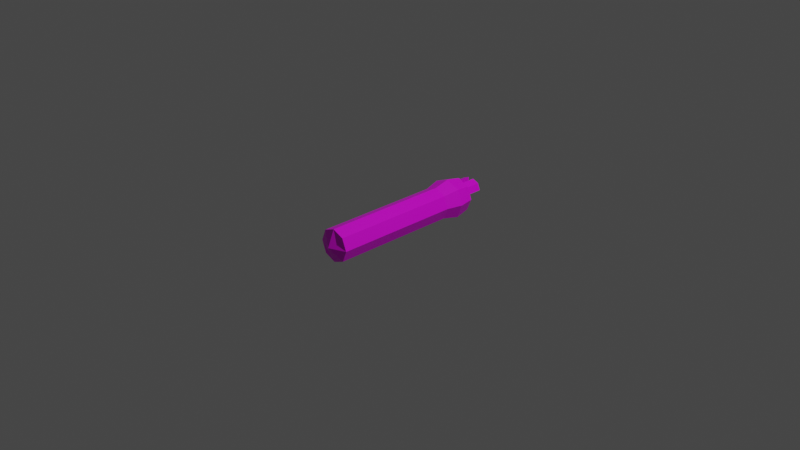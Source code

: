 # Source: worm.blend  (saved by Blender 3.0.42; exported with 4.5.12 LTS)
import bpy
from mathutils import Matrix  # noqa: F401  (used for matrix-valued properties, if any)

bpy.ops.wm.read_factory_settings(use_empty=True)
scene = bpy.context.scene
scene.name = 'Scene'

# ---- collections
col_collection = bpy.data.collections.new('Collection'); scene.collection.children.link(col_collection)

# ---- images (referenced by path relative to the original .blend; pixels are not part of the script)
import os
ASSET_DIR = os.environ.get("B2B_ASSET_DIR", "")  # directory of the original .blend (textures are referenced by path, not embedded)
HERE = os.path.dirname(os.path.abspath(__file__))  # packed textures are extracted next to this script under _unpacked/

def load_image(name, relpath, width, height, colorspace="sRGB"):
    """Load a texture the original file referenced (path relative to the .blend, or extracted next to this script)."""
    p = next((c for c in (os.path.join(HERE, relpath), os.path.join(ASSET_DIR, relpath)) if relpath and os.path.exists(c)), "")
    if p:
        img = bpy.data.images.load(p, check_existing=True)
        img.name = name
    else:  # same state as the original file: an image datablock whose file is absent (Cycles renders it pink)
        img = bpy.data.images.new(name, width, height)
        img.source = "FILE"
        img.filepath = "//" + (relpath or name)
    img.colorspace_settings.name = colorspace
    return img
img_worm_png = load_image('worm.png', 'textures/worm.png', 1024, 1024, 'sRGB')

# ---- materials (node trees are filled in below, after node groups)
mat_material = bpy.data.materials.new('Material')
mat_material.alpha_threshold = 0.0
mat_material.use_transparent_shadow = False
mat_material.line_color = (0.0, 0.0, 0.0, 1.0)

# ---- material node trees
mat_material.use_nodes = True; mat_material.node_tree.nodes.clear()
_N = mat_material.node_tree.nodes; _L = mat_material.node_tree.links
n0 = _N.new('ShaderNodeOutputMaterial'); n0.name = 'Material Output'; n0.location = (300, 300)
n1 = _N.new('ShaderNodeBsdfPrincipled'); n1.name = 'Principled BSDF'; n1.location = (10, 300)
n1.distribution = 'GGX'
n1.subsurface_method = 'RANDOM_WALK_SKIN'
n1.inputs[2].default_value = 0.4
n1.inputs[3].default_value = 1.45
n1.inputs[27].default_value = (0.0, 0.0, 0.0, 1.0)
n1.inputs[28].default_value = 1.0
n2 = _N.new('ShaderNodeTexImage'); n2.name = 'Image Texture'; n2.location = (-280, 280)
n2.image = img_worm_png
_L.new(n1.outputs[0], n0.inputs[0])
_L.new(n2.outputs[0], n1.inputs[0])
n0.is_active_output = True

# ---- world
world_world = bpy.data.worlds.new('World'); scene.world = world_world
world_world.use_nodes = True; world_world.node_tree.nodes.clear()
_N = world_world.node_tree.nodes; _L = world_world.node_tree.links
n0 = _N.new('ShaderNodeOutputWorld'); n0.name = 'World Output'; n0.location = (300, 300)
n1 = _N.new('ShaderNodeBackground'); n1.name = 'Background'; n1.location = (10, 300)
n1.inputs[0].default_value = (0.05088, 0.05088, 0.05088, 1.0)
_L.new(n1.outputs[0], n0.inputs[0])
n0.is_active_output = True
world_world.color = (0.05088, 0.05088, 0.05088)
world_world.use_sun_shadow = False
world_world.sun_shadow_jitter_overblur = 0.0

# ---- cameras
cam_camera = bpy.data.cameras.new('Camera')
cam_camera.clip_end = 100.0
cam_camera.ortho_scale = 7.314

# ---- lights
light_light = bpy.data.lights.new('Light', 'POINT')
light_light.transmission_factor = 0.0
light_light.energy = 1000.0
light_light.shadow_soft_size = 0.1
light_light.shadow_maximum_resolution = 0.006
light_light.use_absolute_resolution = True

# ---- meshes
me_cube = bpy.data.meshes.new('Cube')
me_cube.from_pydata([(0.1329, 0.863, 0.1329), (0.1008, 0.863, -0.1008), (0.1268, -0.863, 0.1268), (0.1268, -0.863, -0.1268), (-0.1329, 0.863, 0.1329), (-0.1008, 0.863, -0.1008), (-0.1268, -0.863, 0.1268), (-0.1268, -0.863, -0.1268), (0.0, 0.863, -0.1415), (0.0, -0.863, 0.178), (0.0, -0.863, -0.178), (0.0, 0.863, 0.1866), (0.1278, 0.863, -0.03386), (-0.178, -0.863, 0.0), (0.178, -0.863, 0.0), (-0.1278, 0.863, -0.03386), (0.0, 0.863, 0.0), (0.0, -0.9372, 0.0), (-0.1268, 0.5178, -0.1268), (-0.1268, 0.1726, -0.1268), (-0.1268, -0.1726, -0.1268), (-0.1268, -0.5178, -0.1268), (0.1268, 0.5178, 0.1268), (0.1268, 0.1726, 0.1268), (0.1268, -0.1726, 0.1268), (0.1268, -0.5178, 0.1268), (-0.1268, -0.5178, 0.1268), (-0.1268, -0.1726, 0.1268), (-0.1268, 0.1726, 0.1268), (-0.1268, 0.5178, 0.1268), (0.1268, -0.5178, -0.1268), (0.1268, -0.1726, -0.1268), (0.1268, 0.1726, -0.1268), (0.1268, 0.5178, -0.1268), (0.0, 0.5178, -0.178), (0.0, 0.1726, -0.178), (0.0, -0.1726, -0.178), (0.0, -0.5178, -0.178), (0.0, 0.5178, 0.178), (0.0, 0.1726, 0.178), (0.0, -0.1726, 0.178), (0.0, -0.5178, 0.178), (0.178, 0.5178, 0.0), (0.178, 0.1726, 0.0), (0.178, -0.1726, 0.0), (0.178, -0.5178, 0.0), (-0.178, -0.5178, 0.0), (-0.178, -0.1726, 0.0), (-0.178, 0.1726, 0.0), (-0.178, 0.5178, 0.0), (0.03137, 0.863, 0.03137), (0.03137, 0.863, 0.1315), (0.1027, 0.863, 0.1027), (0.1315, 0.863, 0.03137), (-0.1315, 0.863, 0.03137), (-0.1027, 0.863, 0.1027), (-0.03137, 0.863, 0.1315), (-0.03137, 0.863, 0.03137), (0.03137, 1.051, 0.03137), (0.03137, 1.051, 0.1315), (0.1027, 1.051, 0.1027), (0.1315, 1.051, 0.03137), (-0.1315, 1.051, 0.03137), (-0.1027, 1.051, 0.1027), (-0.03137, 1.051, 0.1315), (-0.03137, 1.051, 0.03137), (0.0, 0.863, -0.1866), (-0.1329, 0.863, -0.1329), (0.1866, 0.863, 0.0), (0.1329, 0.863, -0.1329), (-0.1866, 0.863, 0.0), (0.0, 0.863, -0.03386), (0.1008, 0.7751, -0.1008), (-0.1008, 0.7751, -0.1008), (0.0, 0.7751, -0.1415), (0.1278, 0.7751, -0.03386), (-0.1278, 0.7751, -0.03386), (0.0, 0.7751, -0.03386), (-0.1574, 0.6904, 0.1574), (0.1574, 0.6904, -0.1574), (-0.221, 0.6904, 0.0), (-0.1574, 0.6904, -0.1574), (0.1574, 0.6904, 0.1574), (0.0, 0.6904, -0.221), (0.0, 0.6904, 0.221), (0.221, 0.6904, 0.0), (-0.1268, -0.6904, -0.1268), (0.1268, -0.6904, 0.1268), (0.0, -0.6904, -0.178), (0.0, -0.6904, 0.178), (0.178, -0.6904, 0.0), (-0.1268, -0.6904, 0.1268), (0.1268, -0.6904, -0.1268), (-0.178, -0.6904, 0.0), (-0.1268, -0.3452, -0.1268), (0.1268, -0.3452, 0.1268), (-0.1268, -0.3452, 0.1268), (0.1268, -0.3452, -0.1268), (0.0, -0.3452, -0.178), (0.0, -0.3452, 0.178), (0.178, -0.3452, 0.0), (-0.178, -0.3452, 0.0), (-0.1268, 0.0, -0.1268), (0.1268, 0.0, 0.1268), (-0.1268, 0.0, 0.1268), (0.1268, 0.0, -0.1268), (0.0, 0.0, -0.178), (0.0, 0.0, 0.178), (0.178, 0.0, 0.0), (-0.178, 0.0, 0.0), (-0.1268, 0.3452, -0.1268), (0.1268, 0.3452, 0.1268), (-0.1268, 0.3452, 0.1268), (0.1268, 0.3452, -0.1268), (0.0, 0.3452, -0.178), (0.0, 0.3452, 0.178), (0.178, 0.3452, 0.0), (-0.178, 0.3452, 0.0)], [], [(89, 91, 6, 9), (17, 9, 6, 13), (80, 78, 4, 70), (88, 92, 3, 10), (90, 87, 2, 14), (54, 55, 63, 62), (55, 56, 64, 63), (86, 88, 10, 7), (14, 2, 9, 17), (87, 89, 9, 2), (3, 14, 17, 10), (5, 15, 76, 73), (15, 71, 77, 76), (92, 90, 14, 3), (81, 80, 70, 67), (10, 17, 13, 7), (86, 93, 46, 21), (94, 101, 47, 20), (102, 109, 48, 19), (110, 117, 49, 18), (79, 85, 42, 33), (113, 116, 43, 32), (105, 108, 44, 31), (97, 100, 45, 30), (82, 84, 38, 22), (111, 115, 39, 23), (103, 107, 40, 24), (95, 99, 41, 25), (81, 83, 34, 18), (110, 114, 35, 19), (102, 106, 36, 20), (94, 98, 37, 21), (85, 82, 22, 42), (116, 111, 23, 43), (108, 103, 24, 44), (100, 95, 25, 45), (83, 79, 33, 34), (114, 113, 32, 35), (106, 105, 31, 36), (98, 97, 30, 37), (93, 91, 26, 46), (101, 96, 27, 47), (109, 104, 28, 48), (117, 112, 29, 49), (84, 78, 29, 38), (115, 112, 28, 39), (107, 104, 27, 40), (99, 96, 26, 41), (16, 11, 51, 50), (11, 0, 52, 51), (0, 68, 53, 52), (68, 16, 50, 53), (70, 4, 55, 54), (4, 11, 56, 55), (11, 16, 57, 56), (16, 70, 54, 57), (58, 59, 60, 61), (62, 63, 64, 65), (51, 52, 60, 59), (56, 57, 65, 64), (50, 51, 59, 58), (57, 54, 62, 65), (52, 53, 61, 60), (53, 50, 58, 61), (5, 8, 66, 67), (1, 12, 68, 69), (15, 5, 67, 70), (8, 1, 69, 66), (71, 15, 70, 16), (12, 71, 16, 68), (73, 76, 77, 74), (74, 77, 75, 72), (8, 5, 73, 74), (71, 12, 75, 77), (1, 8, 74, 72), (12, 1, 72, 75), (11, 4, 78, 84), (66, 69, 79, 83), (68, 0, 82, 85), (67, 66, 83, 81), (0, 11, 84, 82), (69, 68, 85, 79), (18, 49, 80, 81), (49, 29, 78, 80), (13, 6, 91, 93), (7, 13, 93, 86), (30, 45, 90, 92), (25, 41, 89, 87), (21, 37, 88, 86), (45, 25, 87, 90), (37, 30, 92, 88), (41, 26, 91, 89), (40, 27, 96, 99), (46, 26, 96, 101), (36, 31, 97, 98), (44, 24, 95, 100), (20, 36, 98, 94), (24, 40, 99, 95), (31, 44, 100, 97), (21, 46, 101, 94), (39, 28, 104, 107), (47, 27, 104, 109), (35, 32, 105, 106), (43, 23, 103, 108), (19, 35, 106, 102), (23, 39, 107, 103), (32, 43, 108, 105), (20, 47, 109, 102), (38, 29, 112, 115), (48, 28, 112, 117), (34, 33, 113, 114), (42, 22, 111, 116), (18, 34, 114, 110), (22, 38, 115, 111), (33, 42, 116, 113), (19, 48, 117, 110)])
_uv = me_cube.uv_layers.new(name='UVMap')
_uv.uv.foreach_set('vector', [0.1004, 0.3227, 0.09943, 0.3986, 0.00359, 0.3973, 0.00465, 0.3214, 0.4113, 0.7548, 0.316, 0.7161, 0.371, 0.6595, 0.45, 0.6595, 0.8716, 0.4885, 0.8723, 0.4085, 0.9635, 0.4089, 0.9614, 0.4886, 0.1038, 0.01945, 0.103, 0.09517, 0.007407, 0.09414, 0.008217, 0.01844, 0.1022, 0.1709, 0.1014, 0.2468, 0.005639, 0.2456, 0.006555, 0.1699, 0.04144, 0.8376, 0.03116, 0.7616, 0.08083, 0.785, 0.08183, 0.7856, 0.03116, 0.7616, 0.08746, 0.7168, 0.08121, 0.784, 0.08083, 0.785, 0.09722, 0.5506, 0.09604, 0.6266, 0.0001317, 0.6251, 0.00131, 0.5492, 0.3727, 0.8502, 0.316, 0.7952, 0.316, 0.7161, 0.4113, 0.7548, 0.1014, 0.2468, 0.1004, 0.3227, 0.00465, 0.3214, 0.005639, 0.2456, 0.4517, 0.8502, 0.3727, 0.8502, 0.4113, 0.7548, 0.5067, 0.7935, 0.1203, 0.9565, 0.07083, 0.8923, 0.1493, 0.8885, 0.1588, 0.9054, 0.07083, 0.8923, 0.1665, 0.8334, 0.1831, 0.8744, 0.1493, 0.8885, 0.103, 0.09517, 0.1022, 0.1709, 0.006555, 0.1699, 0.007407, 0.09414, 0.8707, 0.5699, 0.8716, 0.4885, 0.9614, 0.4886, 0.9633, 0.5683, 0.5067, 0.7935, 0.4113, 0.7548, 0.45, 0.6595, 0.5067, 0.7145, 0.09722, 0.5506, 0.09835, 0.4746, 0.1943, 0.476, 0.1932, 0.5521, 0.2893, 0.5536, 0.2905, 0.4774, 0.3868, 0.4788, 0.3855, 0.5551, 0.482, 0.5569, 0.4834, 0.4802, 0.5805, 0.4819, 0.5789, 0.5589, 0.6764, 0.5614, 0.6785, 0.4838, 0.7786, 0.4867, 0.7751, 0.5657, 0.871, 0.08906, 0.8719, 0.1702, 0.7793, 0.1718, 0.7758, 0.0932, 0.6783, 0.09569, 0.6798, 0.1727, 0.5825, 0.1735, 0.5819, 0.09714, 0.4859, 0.0976, 0.486, 0.1737, 0.3898, 0.1734, 0.3901, 0.09745, 0.2943, 0.09691, 0.2938, 0.1728, 0.198, 0.1719, 0.1987, 0.09612, 0.8725, 0.2499, 0.8725, 0.3292, 0.7802, 0.3291, 0.7785, 0.2504, 0.6803, 0.2503, 0.6804, 0.328, 0.5824, 0.3275, 0.5827, 0.2504, 0.4858, 0.2502, 0.4853, 0.3268, 0.3887, 0.3259, 0.3893, 0.2496, 0.2932, 0.2488, 0.2924, 0.3249, 0.1963, 0.3239, 0.1972, 0.2479, 0.8707, 0.5699, 0.8692, 0.6592, 0.7709, 0.6433, 0.7751, 0.5657, 0.6764, 0.5614, 0.6736, 0.6388, 0.5768, 0.6357, 0.5789, 0.5589, 0.482, 0.5569, 0.4804, 0.6334, 0.3841, 0.6314, 0.3855, 0.5551, 0.2893, 0.5536, 0.288, 0.6297, 0.192, 0.6281, 0.1932, 0.5521, 0.8719, 0.1702, 0.8725, 0.2499, 0.7785, 0.2504, 0.7793, 0.1718, 0.6798, 0.1727, 0.6803, 0.2503, 0.5827, 0.2504, 0.5825, 0.1735, 0.486, 0.1737, 0.4858, 0.2502, 0.3893, 0.2496, 0.3898, 0.1734, 0.2938, 0.1728, 0.2932, 0.2488, 0.1972, 0.2479, 0.198, 0.1719, 0.8696, 0.0001317, 0.871, 0.08906, 0.7758, 0.0932, 0.7717, 0.01598, 0.6763, 0.01974, 0.6783, 0.09569, 0.5819, 0.09714, 0.5811, 0.02136, 0.4858, 0.02188, 0.4859, 0.0976, 0.3901, 0.09745, 0.3904, 0.02173, 0.2949, 0.02118, 0.2943, 0.09691, 0.1987, 0.09612, 0.1993, 0.02039, 0.09835, 0.4746, 0.09943, 0.3986, 0.1954, 0.3999, 0.1943, 0.476, 0.2905, 0.4774, 0.2915, 0.4011, 0.3878, 0.4023, 0.3868, 0.4788, 0.4834, 0.4802, 0.4845, 0.4035, 0.5817, 0.4047, 0.5805, 0.4819, 0.6785, 0.4838, 0.6796, 0.4059, 0.7781, 0.4077, 0.7786, 0.4867, 0.8725, 0.3292, 0.8723, 0.4085, 0.7781, 0.4077, 0.7802, 0.3291, 0.6804, 0.328, 0.6796, 0.4059, 0.5817, 0.4047, 0.5824, 0.3275, 0.4853, 0.3268, 0.4845, 0.4035, 0.3878, 0.4023, 0.3887, 0.3259, 0.2924, 0.3249, 0.2915, 0.4011, 0.1954, 0.3999, 0.1963, 0.3239, 0.1578, 0.8143, 0.09662, 0.6595, 0.1421, 0.6979, 0.1706, 0.7862, 0.09662, 0.6595, 0.2328, 0.6622, 0.2179, 0.6922, 0.1421, 0.6979, 0.2328, 0.6622, 0.3157, 0.7632, 0.2592, 0.7507, 0.2179, 0.6922, 0.3157, 0.7632, 0.1578, 0.8143, 0.1706, 0.7862, 0.2592, 0.7507, 0.005329, 0.8859, 0.0001317, 0.7484, 0.03116, 0.7616, 0.04144, 0.8376, 0.0001317, 0.7484, 0.09662, 0.6595, 0.08746, 0.7168, 0.03116, 0.7616, 0.09662, 0.6595, 0.1578, 0.8143, 0.1286, 0.8033, 0.08746, 0.7168, 0.1578, 0.8143, 0.005329, 0.8859, 0.04144, 0.8376, 0.1286, 0.8033, 0.1922, 0.7414, 0.1911, 0.741, 0.1918, 0.74, 0.1928, 0.7404, 0.08183, 0.7856, 0.08083, 0.785, 0.08121, 0.784, 0.08217, 0.7845, 0.1421, 0.6979, 0.2179, 0.6922, 0.1918, 0.74, 0.1911, 0.741, 0.08746, 0.7168, 0.1286, 0.8033, 0.08217, 0.7845, 0.08121, 0.784, 0.1706, 0.7862, 0.1421, 0.6979, 0.1911, 0.741, 0.1922, 0.7414, 0.1286, 0.8033, 0.04144, 0.8376, 0.08183, 0.7856, 0.08217, 0.7845, 0.2179, 0.6922, 0.2592, 0.7507, 0.1928, 0.7404, 0.1918, 0.74, 0.2592, 0.7507, 0.1706, 0.7862, 0.1922, 0.7414, 0.1928, 0.7404, 0.1203, 0.9565, 0.2135, 0.9661, 0.2255, 0.9999, 0.1034, 0.9914, 0.2792, 0.8995, 0.2694, 0.8122, 0.3157, 0.7632, 0.3157, 0.9147, 0.07083, 0.8923, 0.1203, 0.9565, 0.1034, 0.9914, 0.005329, 0.8859, 0.2135, 0.9661, 0.2792, 0.8995, 0.3157, 0.9147, 0.2255, 0.9999, 0.1665, 0.8334, 0.07083, 0.8923, 0.005329, 0.8859, 0.1578, 0.8143, 0.2694, 0.8122, 0.1665, 0.8334, 0.1578, 0.8143, 0.3157, 0.7632, 0.1588, 0.9054, 0.1493, 0.8885, 0.1831, 0.8744, 0.1931, 0.9117, 0.1931, 0.9117, 0.1831, 0.8744, 0.2212, 0.8707, 0.2201, 0.8898, 0.2135, 0.9661, 0.1203, 0.9565, 0.1588, 0.9054, 0.1931, 0.9117, 0.1665, 0.8334, 0.2694, 0.8122, 0.2212, 0.8707, 0.1831, 0.8744, 0.2792, 0.8995, 0.2135, 0.9661, 0.1931, 0.9117, 0.2201, 0.8898, 0.2694, 0.8122, 0.2792, 0.8995, 0.2201, 0.8898, 0.2212, 0.8707, 0.9618, 0.3292, 0.9635, 0.4089, 0.8723, 0.4085, 0.8725, 0.3292, 0.9665, 0.01126, 0.9633, 0.09069, 0.871, 0.08906, 0.8696, 0.0001317, 0.9614, 0.1701, 0.9635, 0.2497, 0.8725, 0.2499, 0.8719, 0.1702, 0.9633, 0.5683, 0.9665, 0.648, 0.8692, 0.6592, 0.8707, 0.5699, 0.9635, 0.2497, 0.9618, 0.3292, 0.8725, 0.3292, 0.8725, 0.2499, 0.9633, 0.09069, 0.9614, 0.1701, 0.8719, 0.1702, 0.871, 0.08906, 0.7751, 0.5657, 0.7786, 0.4867, 0.8716, 0.4885, 0.8707, 0.5699, 0.7786, 0.4867, 0.7781, 0.4077, 0.8723, 0.4085, 0.8716, 0.4885, 0.00247, 0.4732, 0.00359, 0.3973, 0.09943, 0.3986, 0.09835, 0.4746, 0.00131, 0.5492, 0.00247, 0.4732, 0.09835, 0.4746, 0.09722, 0.5506, 0.1987, 0.09612, 0.198, 0.1719, 0.1022, 0.1709, 0.103, 0.09517, 0.1972, 0.2479, 0.1963, 0.3239, 0.1004, 0.3227, 0.1014, 0.2468, 0.1932, 0.5521, 0.192, 0.6281, 0.09604, 0.6266, 0.09722, 0.5506, 0.198, 0.1719, 0.1972, 0.2479, 0.1014, 0.2468, 0.1022, 0.1709, 0.1993, 0.02039, 0.1987, 0.09612, 0.103, 0.09517, 0.1038, 0.01945, 0.1963, 0.3239, 0.1954, 0.3999, 0.09943, 0.3986, 0.1004, 0.3227, 0.3887, 0.3259, 0.3878, 0.4023, 0.2915, 0.4011, 0.2924, 0.3249, 0.1943, 0.476, 0.1954, 0.3999, 0.2915, 0.4011, 0.2905, 0.4774, 0.3904, 0.02173, 0.3901, 0.09745, 0.2943, 0.09691, 0.2949, 0.02118, 0.3898, 0.1734, 0.3893, 0.2496, 0.2932, 0.2488, 0.2938, 0.1728, 0.3855, 0.5551, 0.3841, 0.6314, 0.288, 0.6297, 0.2893, 0.5536, 0.3893, 0.2496, 0.3887, 0.3259, 0.2924, 0.3249, 0.2932, 0.2488, 0.3901, 0.09745, 0.3898, 0.1734, 0.2938, 0.1728, 0.2943, 0.09691, 0.1932, 0.5521, 0.1943, 0.476, 0.2905, 0.4774, 0.2893, 0.5536, 0.5824, 0.3275, 0.5817, 0.4047, 0.4845, 0.4035, 0.4853, 0.3268, 0.3868, 0.4788, 0.3878, 0.4023, 0.4845, 0.4035, 0.4834, 0.4802, 0.5811, 0.02136, 0.5819, 0.09714, 0.4859, 0.0976, 0.4858, 0.02188, 0.5825, 0.1735, 0.5827, 0.2504, 0.4858, 0.2502, 0.486, 0.1737, 0.5789, 0.5589, 0.5768, 0.6357, 0.4804, 0.6334, 0.482, 0.5569, 0.5827, 0.2504, 0.5824, 0.3275, 0.4853, 0.3268, 0.4858, 0.2502, 0.5819, 0.09714, 0.5825, 0.1735, 0.486, 0.1737, 0.4859, 0.0976, 0.3855, 0.5551, 0.3868, 0.4788, 0.4834, 0.4802, 0.482, 0.5569, 0.7802, 0.3291, 0.7781, 0.4077, 0.6796, 0.4059, 0.6804, 0.328, 0.5805, 0.4819, 0.5817, 0.4047, 0.6796, 0.4059, 0.6785, 0.4838, 0.7717, 0.01598, 0.7758, 0.0932, 0.6783, 0.09569, 0.6763, 0.01974, 0.7793, 0.1718, 0.7785, 0.2504, 0.6803, 0.2503, 0.6798, 0.1727, 0.7751, 0.5657, 0.7709, 0.6433, 0.6736, 0.6388, 0.6764, 0.5614, 0.7785, 0.2504, 0.7802, 0.3291, 0.6804, 0.328, 0.6803, 0.2503, 0.7758, 0.0932, 0.7793, 0.1718, 0.6798, 0.1727, 0.6783, 0.09569, 0.5789, 0.5589, 0.5805, 0.4819, 0.6785, 0.4838, 0.6764, 0.5614])
me_cube.materials.append(mat_material)
me_cube.use_remesh_preserve_volume = False
me_cube.use_remesh_preserve_attributes = False
me_cube.use_mirror_vertex_groups = False
me_cube.update()
arm_armature = bpy.data.armatures.new('Armature')  # bones are not reproduced

# ---- objects
ob_worm = bpy.data.objects.new('Worm', me_cube)
ob_light = bpy.data.objects.new('Light', light_light)
ob_camera = bpy.data.objects.new('Camera', cam_camera)
ob_armature = bpy.data.objects.new('Armature', arm_armature)

# ---- transforms, parenting, visibility, modifiers, constraints
ob_worm.parent = ob_armature
ob_worm.location = (0.0, 0.0, 0.0)
ob_worm.lock_rotations_4d = False
ob_worm.empty_display_type = 'ARROWS'
ob_worm.lineart.crease_threshold = 0.0
_vg = ob_worm.vertex_groups.new(name='Bone')
for _i, _w in zip([2, 3, 6, 7, 9, 10, 13, 14, 17, 86, 87, 88, 89, 90, 91, 92, 93], [0.6508, 0.7868, 0.7868, 0.6508, 0.7661, 0.7661, 0.7667, 0.7667, 0.9982, 0.1225, 0.1225, 0.1335, 0.1335, 0.1336, 0.1379, 0.1379, 0.1336]): _vg.add([_i], _w, 'REPLACE')
_vg = ob_worm.vertex_groups.new(name='Bone.001')
for _i, _w in zip([2, 3, 6, 7, 9, 10, 13, 14, 21, 25, 26, 30, 37, 41, 45, 46, 86, 87, 88, 89, 90, 91, 92, 93, 94, 95, 96, 97, 98, 99, 100, 101], [0.3119, 0.1904, 0.1904, 0.3119, 0.2089, 0.2089, 0.2084, 0.2084, 0.4823, 0.4823, 0.4812, 0.4812, 0.4817, 0.4817, 0.4817, 0.4817, 0.7836, 0.7836, 0.7742, 0.7742, 0.7741, 0.7699, 0.7699, 0.7741, 0.05164, 0.05164, 0.05155, 0.05155, 0.05125, 0.05125, 0.05125, 0.05125]): _vg.add([_i], _w, 'REPLACE')
_vg = ob_worm.vertex_groups.new(name='Bone.002')
for _i, _w in zip([2, 7, 20, 21, 24, 25, 26, 27, 30, 31, 36, 37, 40, 41, 44, 45, 46, 47, 86, 87, 88, 89, 90, 91, 92, 93, 94, 95, 96, 97, 98, 99, 100, 101], [0.01663, 0.01663, 0.04573, 0.4503, 0.04573, 0.4503, 0.4502, 0.04573, 0.4502, 0.04573, 0.04514, 0.4505, 0.04514, 0.4505, 0.04514, 0.4505, 0.4505, 0.04514, 0.08386, 0.08386, 0.08243, 0.08243, 0.08242, 0.08239, 0.08239, 0.08242, 0.4469, 0.4469, 0.4469, 0.4469, 0.4472, 0.4472, 0.4472, 0.4472]): _vg.add([_i], _w, 'REPLACE')
_vg = ob_worm.vertex_groups.new(name='Bone.003')
for _i, _w in zip([20, 21, 24, 25, 26, 27, 30, 31, 36, 37, 40, 41, 44, 45, 46, 47, 94, 95, 96, 97, 98, 99, 100, 101, 102, 103, 104, 105, 106, 107, 108, 109], [0.4465, 0.04646, 0.4465, 0.04646, 0.04643, 0.4465, 0.04643, 0.4465, 0.4468, 0.04585, 0.4468, 0.04585, 0.4468, 0.04585, 0.04585, 0.4468, 0.4465, 0.4465, 0.4465, 0.4465, 0.4468, 0.4468, 0.4468, 0.4468, 0.04564, 0.04564, 0.04564, 0.04564, 0.04506, 0.04506, 0.04506, 0.04506]): _vg.add([_i], _w, 'REPLACE')
_vg = ob_worm.vertex_groups.new(name='Bone.004')
for _i, _w in zip([19, 20, 23, 24, 27, 28, 31, 32, 35, 36, 39, 40, 43, 44, 47, 48, 94, 95, 96, 97, 98, 99, 100, 101, 102, 103, 104, 105, 106, 107, 108, 109], [0.04565, 0.4465, 0.04565, 0.4465, 0.4465, 0.04565, 0.4465, 0.04565, 0.04507, 0.4468, 0.04507, 0.4468, 0.04507, 0.4468, 0.4468, 0.04507, 0.04565, 0.04565, 0.04565, 0.04565, 0.04507, 0.04507, 0.04507, 0.04507, 0.4465, 0.4465, 0.4465, 0.4465, 0.4468, 0.4468, 0.4468, 0.4468]): _vg.add([_i], _w, 'REPLACE')
_vg = ob_worm.vertex_groups.new(name='Bone.005')
for _i, _w in zip([19, 20, 23, 24, 27, 28, 31, 32, 35, 36, 39, 40, 43, 44, 47, 48, 102, 103, 104, 105, 106, 107, 108, 109, 110, 111, 112, 113, 114, 115, 116, 117], [0.4465, 0.04564, 0.4465, 0.04564, 0.04564, 0.4465, 0.04564, 0.4465, 0.4468, 0.04506, 0.4468, 0.04506, 0.4468, 0.04506, 0.04506, 0.4468, 0.4465, 0.4465, 0.4465, 0.4465, 0.4468, 0.4468, 0.4468, 0.4468, 0.04631, 0.04631, 0.04631, 0.04631, 0.04572, 0.04572, 0.04572, 0.04572]): _vg.add([_i], _w, 'REPLACE')
_vg = ob_worm.vertex_groups.new(name='Bone.006')
for _i, _w in zip([18, 19, 22, 23, 28, 29, 32, 33, 34, 35, 38, 39, 42, 43, 48, 49, 102, 103, 104, 105, 106, 107, 108, 109, 110, 111, 112, 113, 114, 115, 116, 117], [0.07695, 0.4468, 0.07692, 0.4468, 0.4468, 0.07692, 0.4468, 0.07695, 0.07669, 0.4471, 0.07665, 0.4471, 0.07666, 0.4471, 0.4471, 0.07666, 0.04571, 0.04571, 0.04571, 0.04571, 0.04513, 0.04513, 0.04513, 0.04513, 0.4496, 0.4496, 0.4496, 0.4496, 0.4499, 0.4499, 0.4499, 0.4499]): _vg.add([_i], _w, 'REPLACE')
_vg = ob_worm.vertex_groups.new(name='Bone.007')
for _i, _w in zip([5, 8, 18, 19, 22, 23, 28, 29, 32, 33, 34, 35, 38, 39, 42, 43, 48, 49, 67, 72, 73, 74, 76, 110, 111, 112, 113, 114, 115, 116, 117], [0.01736, 8.266e-06, 0.06998, 0.03701, 0.06959, 0.037, 0.037, 0.06966, 0.03701, 0.06982, 0.06971, 0.03651, 0.06936, 0.03651, 0.06944, 0.03651, 0.03651, 0.0696, 0.002474, 0.01219, 0.07057, 0.01007, 0.06654, 0.4061, 0.4061, 0.4061, 0.4061, 0.4067, 0.4067, 0.4067, 0.4067]): _vg.add([_i], _w, 'REPLACE')
_vg = ob_worm.vertex_groups.new(name='Bone.008')
for _i, _w in zip([0, 1, 4, 5, 8, 11, 12, 15, 16, 18, 22, 29, 33, 34, 38, 42, 49, 50, 51, 52, 53, 54, 55, 56, 57, 58, 59, 60, 61, 62, 63, 64, 65, 66, 67, 68, 69, 70, 71, 72, 73, 74, 75, 76, 77, 78, 79, 80, 81, 82, 83, 84, 85, 110, 111, 112, 113, 114, 115, 116, 117], [0.3974, 0.4443, 0.3956, 0.4174, 0.4182, 0.4879, 0.4609, 0.4393, 0.212, 0.7616, 0.761, 0.7609, 0.7619, 0.7625, 0.7625, 0.7635, 0.7633, 0.2474, 0.3719, 0.3188, 0.3952, 0.3887, 0.3166, 0.3734, 0.2468, 0.3209, 0.3342, 0.3328, 0.3375, 0.3342, 0.3319, 0.3321, 0.3197, 0.4479, 0.4528, 0.5375, 0.4712, 0.5296, 0.2095, 0.393, 0.3033, 0.3289, 0.417, 0.3071, 0.01924, 0.5241, 0.5323, 0.537, 0.5301, 0.5245, 0.5291, 0.5318, 0.5382, 0.08159, 0.08154, 0.08153, 0.08162, 0.08111, 0.0811, 0.08118, 0.08116]): _vg.add([_i], _w, 'REPLACE')
_vg = ob_worm.vertex_groups.new(name='Bone.009')
for _i, _w in zip([0, 1, 4, 5, 8, 11, 12, 15, 16, 18, 22, 29, 33, 34, 38, 42, 49, 50, 51, 52, 53, 54, 55, 56, 57, 58, 59, 60, 61, 62, 63, 64, 65, 66, 67, 68, 69, 70, 71, 72, 73, 74, 75, 76, 77, 78, 79, 80, 81, 82, 83, 84, 85], [0.59, 0.5307, 0.5898, 0.5432, 0.5507, 0.501, 0.5226, 0.5327, 0.7777, 0.08225, 0.08329, 0.0833, 0.08211, 0.08194, 0.08232, 0.0813, 0.08135, 0.7437, 0.618, 0.6716, 0.5934, 0.5959, 0.6721, 0.6156, 0.7433, 0.6692, 0.6558, 0.6572, 0.6523, 0.6535, 0.6562, 0.6562, 0.6687, 0.5226, 0.514, 0.4485, 0.5046, 0.4487, 0.7783, 0.5723, 0.6226, 0.6375, 0.5631, 0.6231, 0.9617, 0.4524, 0.443, 0.4387, 0.4441, 0.4524, 0.4456, 0.4454, 0.4385]): _vg.add([_i], _w, 'REPLACE')
_m = ob_worm.modifiers.new('Armature', 'ARMATURE')
_m.object = ob_armature
ob_light.location = (4.076, 1.005, 5.904)
ob_light.rotation_euler = (0.6503, 0.05522, 1.866)
ob_light.lock_rotations_4d = False
ob_light.empty_display_type = 'ARROWS'
ob_light.color = (0.0, 0.0, 0.0, 0.0)
ob_light.lineart.crease_threshold = 0.0
ob_camera.location = (7.359, -6.926, 4.958)
ob_camera.rotation_euler = (1.109, 0.0, 0.8149)
ob_camera.lock_rotations_4d = False
ob_camera.empty_display_type = 'ARROWS'
ob_camera.color = (0.0, 0.0, 0.0, 0.0)
ob_camera.display_type = 'WIRE'
ob_camera.lineart.crease_threshold = 0.0
ob_armature.location = (0.0, 0.0, 0.0)
ob_armature.show_in_front = True

# ---- collection membership
col_collection.objects.link(ob_worm)
col_collection.objects.link(ob_light)
col_collection.objects.link(ob_camera)
col_collection.objects.link(ob_armature)

# ---- scene / render settings (as saved in the file)
scene.camera = ob_camera
scene.frame_start = 0; scene.frame_end = 12; scene.frame_set(11)
scene.render.engine = 'BLENDER_EEVEE_NEXT'
scene.cycles.sampling_pattern = 'TABULATED_SOBOL'
scene.cycles.use_light_tree = False
scene.view_settings.view_transform = 'Filmic'
bpy.context.view_layer.update()
